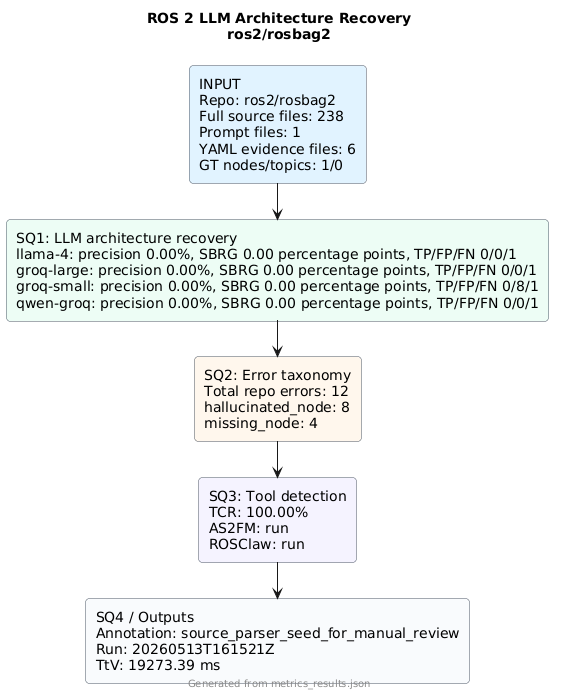

The diagram above was rendered by PlantUML. Its source (embedded in the PNG):
@startuml
!pragma layout smetana
skinparam backgroundColor #FFFFFF
skinparam defaultFontName Arial
skinparam rectangle {
  RoundCorner 8
  BorderColor #4B5563
}
title ROS 2 LLM Architecture Recovery\nros2/rosbag2
rectangle "INPUT\nRepo: ros2/rosbag2\nFull source files: 238\nPrompt files: 1\nYAML evidence files: 6\nGT nodes/topics: 1/0" as input #E0F2FE
rectangle "SQ1: LLM architecture recovery\nllama-4: precision 0.00%, SBRG 0.00 percentage points, TP/FP/FN 0/0/1\ngroq-large: precision 0.00%, SBRG 0.00 percentage points, TP/FP/FN 0/0/1\ngroq-small: precision 0.00%, SBRG 0.00 percentage points, TP/FP/FN 0/8/1\nqwen-groq: precision 0.00%, SBRG 0.00 percentage points, TP/FP/FN 0/0/1" as sq1 #ECFDF5
rectangle "SQ2: Error taxonomy\nTotal repo errors: 12\nhallucinated_node: 8\nmissing_node: 4" as sq2 #FFF7ED
rectangle "SQ3: Tool detection\nTCR: 100.00%\nAS2FM: run\nROSClaw: run" as sq3 #F5F3FF
rectangle "SQ4 / Outputs\nAnnotation: source_parser_seed_for_manual_review\nRun: 20260513T161521Z\nTtV: 19273.39 ms" as sq4 #F8FAFC
input --> sq1
sq1 --> sq2
sq2 --> sq3
sq3 --> sq4
footer Generated from metrics_results.json
@enduml